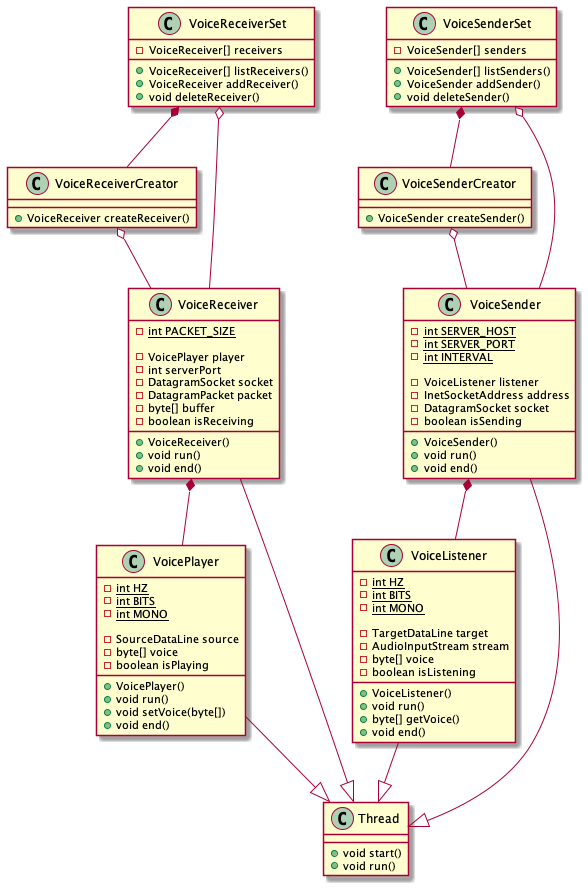

The diagram above was rendered by PlantUML. Its source (embedded in the PNG):
@startuml

class VoiceReceiverSet {
    - VoiceReceiver[] receivers

    + VoiceReceiver[] listReceivers()
    + VoiceReceiver addReceiver()
    + void deleteReceiver()
}

class VoiceReceiverCreator {
    + VoiceReceiver createReceiver()
}

class VoiceReceiver {
    - {static} int PACKET_SIZE

    - VoicePlayer player
    - int serverPort
    - DatagramSocket socket
    - DatagramPacket packet
    - byte[] buffer
    - boolean isReceiving

    + VoiceReceiver()
    + void run()
    + void end()
}

class VoicePlayer{
    - {static} int HZ
    - {static} int BITS
    - {static} int MONO

    - SourceDataLine source
    - byte[] voice
    - boolean isPlaying

    + VoicePlayer()
    + void run()
    + void setVoice(byte[])
    + void end()
}

class VoiceSenderSet {
    - VoiceSender[] senders

    + VoiceSender[] listSenders()
    + VoiceSender addSender()
    + void deleteSender()
}

class VoiceSenderCreator {
    + VoiceSender createSender()
}

class VoiceSender {
    - {static} int SERVER_HOST
    - {static} int SERVER_PORT
    - {static} int INTERVAL

    - VoiceListener listener
    - InetSocketAddress address
    - DatagramSocket socket
    - boolean isSending

    + VoiceSender()
    + void run()
    + void end()
}

class VoiceListener {
    - {static} int HZ
    - {static} int BITS
    - {static} int MONO

    - TargetDataLine target
    - AudioInputStream stream
    - byte[] voice
    - boolean isListening

    + VoiceListener()
    + void run()
    + byte[] getVoice()
    + void end()
}

class Thread {
     + void start()
     + void run()
}


VoiceReceiverSet *-- VoiceReceiverCreator
VoiceReceiverSet o-- VoiceReceiver
VoiceReceiverCreator o-- VoiceReceiver
VoiceReceiver --|> Thread
VoiceReceiver *-- VoicePlayer
VoicePlayer --|> Thread

VoiceSenderSet *-- VoiceSenderCreator
VoiceSenderSet o-- VoiceSender
VoiceSenderCreator o-- VoiceSender
VoiceSender --|> Thread
VoiceSender *-- VoiceListener
VoiceListener --|> Thread

@enduml